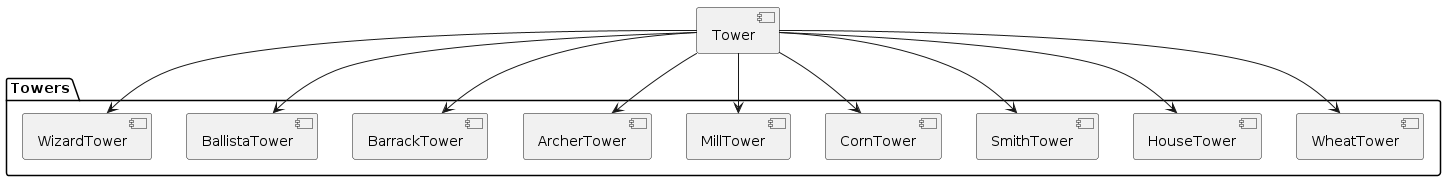

The diagram above was rendered by PlantUML. Its source (embedded in the PNG):
@startuml

package "Towers" {
    [WheatTower]
    [HouseTower]
    [SmithTower]
    [CornTower]
    [MillTower]
    [ArcherTower]
    [BarrackTower]
    [BallistaTower]
    [WizardTower]
}

[Tower] -down-> [WheatTower]
[Tower] -down-> [HouseTower]
[Tower] -down-> [SmithTower]
[Tower] -down-> [CornTower]
[Tower] -down-> [MillTower]
[Tower] -down-> [ArcherTower]
[Tower] -down-> [BarrackTower]
[Tower] -down-> [BallistaTower]
[Tower] -down-> [WizardTower]

@enduml